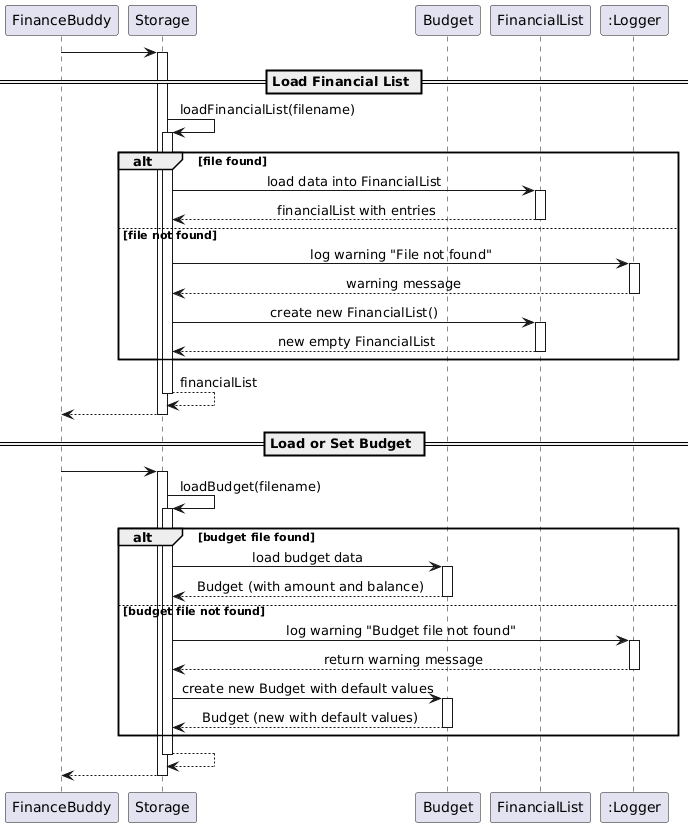

The diagram above was rendered by PlantUML. Its source (embedded in the PNG):
@startuml
skinparam sequenceMessageAlign center
skinparam responseMessageBelowArrow true

participant "FinanceBuddy" as FinanceBuddy
participant "Storage" as storage
participant "Budget" as budget
participant "FinancialList" as financialList
participant ":Logger" as logger


FinanceBuddy -> storage
activate storage

== Load Financial List ==

storage -> storage : loadFinancialList(filename)
activate storage

' Attempt to read file
alt file found
    storage -> financialList : load data into FinancialList
    activate financialList
    return financialList with entries

else file not found
    storage -> logger : log warning "File not found"
    activate logger
    return warning message
    storage -> financialList : create new FinancialList()
    activate financialList
    return new empty FinancialList
end
return financialList
return 

== Load or Set Budget ==

FinanceBuddy -> storage
activate storage

storage -> storage : loadBudget(filename)
activate storage

' Check if budget file exists
alt budget file found
    storage -> budget : load budget data
    activate budget
    return Budget (with amount and balance)

else budget file not found
    storage -> logger : log warning "Budget file not found"
    activate logger
    return return warning message
    storage -> budget : create new Budget with default values
    activate budget
    return Budget (new with default values)
end
return
return 
deactivate storage
@enduml